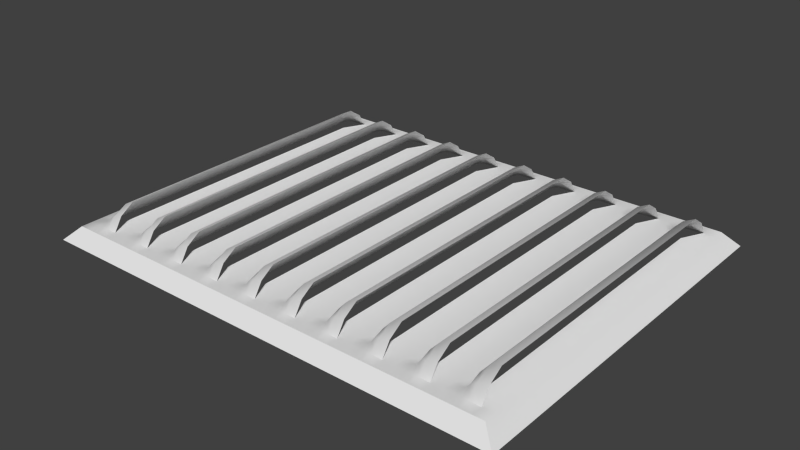 # Source: DECO_Grate.blend  (saved by Blender 2.67.0; exported with 4.5.12 LTS)
import bpy
from mathutils import Matrix  # noqa: F401  (used for matrix-valued properties, if any)

bpy.ops.wm.read_factory_settings(use_empty=True)
scene = bpy.context.scene
scene.name = 'Scene'

# ---- collections
col_collection_1 = bpy.data.collections.new('Collection 1'); scene.collection.children.link(col_collection_1)

# ---- world
world_world = bpy.data.worlds.new('World'); scene.world = world_world
world_world.color = (0.05088, 0.05088, 0.05088)
world_world.use_sun_shadow = False
world_world.sun_shadow_jitter_overblur = 0.0
world_world.cycles.sampling_method = 'MANUAL'
world_world.cycles.sample_map_resolution = 256
world_world.light_settings.ao_factor = 100.0

# ---- meshes
me_plane_001 = bpy.data.meshes.new('Plane.001')
me_plane_001.from_pydata([(48.0, 208.0, 52.0), (16.0, 208.0, 20.0), (16.0, 240.0, 20.0), (48.0, 240.0, 20.0), (0.0, 208.0, 20.0), (0.0, 240.0, 20.0), (16.0, 256.0, 20.0), (48.0, 256.0, 20.0), (0.0, 256.0, 20.0), (64.0, 256.0, 20.0), (32.0, 208.0, 20.0), (32.0, 208.0, 44.0), (32.0, 240.0, 20.0), (32.0, 256.0, 20.0), (24.0, 256.0, 20.0), (24.0, 240.0, 20.0), (22.0, 208.0, 33.0), (48.0, 228.0, 39.0), (16.0, 224.0, 20.0), (0.0, 224.0, 20.0), (32.0, 226.0, 34.0), (23.0, 225.0, 28.5), (112.0, 208.0, 52.0), (80.0, 208.0, 20.0), (80.0, 240.0, 20.0), (112.0, 240.0, 20.0), (64.0, 208.0, 20.0), (64.0, 240.0, 20.0), (80.0, 256.0, 20.0), (112.0, 256.0, 20.0), (128.0, 208.0, 20.0), (128.0, 240.0, 20.0), (128.0, 256.0, 20.0), (96.0, 208.0, 20.0), (96.0, 208.0, 44.0), (96.0, 240.0, 20.0), (96.0, 256.0, 20.0), (88.0, 256.0, 20.0), (88.0, 240.0, 20.0), (86.0, 208.0, 33.0), (112.0, 228.0, 39.0), (80.0, 224.0, 20.0), (64.0, 224.0, 20.0), (96.0, 226.0, 34.0), (87.0, 225.0, 28.5), (176.0, 208.0, 52.0), (144.0, 208.0, 20.0), (144.0, 240.0, 20.0), (176.0, 240.0, 20.0), (144.0, 256.0, 20.0), (176.0, 256.0, 20.0), (192.0, 240.0, 20.0), (160.0, 208.0, 20.0), (160.0, 208.0, 44.0), (160.0, 240.0, 20.0), (160.0, 256.0, 20.0), (152.0, 256.0, 20.0), (152.0, 240.0, 20.0), (150.0, 208.0, 33.0), (176.0, 228.0, 39.0), (144.0, 224.0, 20.0), (128.0, 224.0, 20.0), (160.0, 226.0, 34.0), (151.0, 225.0, 28.5), (240.0, 208.0, 52.0), (208.0, 208.0, 20.0), (208.0, 240.0, 20.0), (240.0, 240.0, 20.0), (192.0, 208.0, 20.0), (208.0, 256.0, 20.0), (240.0, 256.0, 20.0), (192.0, 256.0, 20.0), (256.0, 208.0, 20.0), (256.0, 240.0, 20.0), (224.0, 208.0, 20.0), (224.0, 208.0, 44.0), (224.0, 240.0, 20.0), (224.0, 256.0, 20.0), (216.0, 256.0, 20.0), (216.0, 240.0, 20.0), (214.0, 208.0, 33.0), (240.0, 228.0, 39.0), (208.0, 224.0, 20.0), (192.0, 224.0, 20.0), (224.0, 226.0, 34.0), (215.0, 225.0, 28.5), (304.0, 208.0, 52.0), (272.0, 208.0, 20.0), (272.0, 240.0, 20.0), (304.0, 240.0, 20.0), (272.0, 256.0, 20.0), (304.0, 256.0, 20.0), (256.0, 256.0, 20.0), (320.0, 240.0, 20.0), (320.0, 256.0, 20.0), (288.0, 208.0, 20.0), (288.0, 208.0, 44.0), (288.0, 240.0, 20.0), (288.0, 256.0, 20.0), (280.0, 256.0, 20.0), (280.0, 240.0, 20.0), (278.0, 208.0, 33.0), (304.0, 228.0, 39.0), (272.0, 224.0, 20.0), (256.0, 224.0, 20.0), (288.0, 226.0, 34.0), (279.0, 225.0, 28.5), (368.0, 208.0, 52.0), (336.0, 208.0, 20.0), (336.0, 240.0, 20.0), (368.0, 240.0, 20.0), (320.0, 208.0, 20.0), (336.0, 256.0, 20.0), (368.0, 256.0, 20.0), (384.0, 208.0, 20.0), (384.0, 256.0, 20.0), (352.0, 208.0, 20.0), (352.0, 208.0, 44.0), (352.0, 240.0, 20.0), (352.0, 256.0, 20.0), (344.0, 256.0, 20.0), (344.0, 240.0, 20.0), (342.0, 208.0, 33.0), (368.0, 228.0, 39.0), (336.0, 224.0, 20.0), (320.0, 224.0, 20.0), (352.0, 226.0, 34.0), (343.0, 225.0, 28.5), (432.0, 208.0, 52.0), (400.0, 208.0, 20.0), (400.0, 240.0, 20.0), (432.0, 240.0, 20.0), (384.0, 240.0, 20.0), (400.0, 256.0, 20.0), (432.0, 256.0, 20.0), (448.0, 240.0, 20.0), (416.0, 208.0, 20.0), (416.0, 208.0, 44.0), (416.0, 240.0, 20.0), (416.0, 256.0, 20.0), (408.0, 256.0, 20.0), (408.0, 240.0, 20.0), (406.0, 208.0, 33.0), (432.0, 228.0, 39.0), (400.0, 224.0, 20.0), (384.0, 224.0, 20.0), (416.0, 226.0, 34.0), (407.0, 225.0, 28.5), (496.0, 208.0, 52.0), (464.0, 208.0, 20.0), (464.0, 240.0, 20.0), (496.0, 240.0, 20.0), (448.0, 208.0, 20.0), (464.0, 256.0, 20.0), (496.0, 256.0, 20.0), (448.0, 256.0, 20.0), (512.0, 208.0, 20.0), (480.0, 208.0, 20.0), (480.0, 208.0, 44.0), (480.0, 240.0, 20.0), (480.0, 256.0, 20.0), (472.0, 256.0, 20.0), (472.0, 240.0, 20.0), (470.0, 208.0, 33.0), (496.0, 228.0, 39.0), (464.0, 224.0, 20.0), (448.0, 224.0, 20.0), (480.0, 226.0, 34.0), (471.0, 225.0, 28.5), (560.0, 208.0, 52.0), (528.0, 208.0, 20.0), (528.0, 240.0, 20.0), (560.0, 240.0, 20.0), (512.0, 240.0, 20.0), (528.0, 256.0, 20.0), (560.0, 256.0, 20.0), (512.0, 256.0, 20.0), (576.0, 208.0, 20.0), (576.0, 256.0, 20.0), (544.0, 208.0, 20.0), (544.0, 208.0, 44.0), (544.0, 240.0, 20.0), (544.0, 256.0, 20.0), (536.0, 256.0, 20.0), (536.0, 240.0, 20.0), (534.0, 208.0, 33.0), (560.0, 228.0, 39.0), (528.0, 224.0, 20.0), (512.0, 224.0, 20.0), (544.0, 226.0, 34.0), (535.0, 225.0, 28.5), (624.0, 208.0, 52.0), (592.0, 208.0, 20.0), (592.0, 240.0, 20.0), (624.0, 240.0, 20.0), (576.0, 240.0, 20.0), (592.0, 256.0, 20.0), (624.0, 256.0, 20.0), (640.0, 208.0, 20.0), (640.0, 240.0, 20.0), (640.0, 256.0, 20.0), (608.0, 208.0, 20.0), (608.0, 208.0, 44.0), (608.0, 240.0, 20.0), (608.0, 256.0, 20.0), (600.0, 256.0, 20.0), (600.0, 240.0, 20.0), (598.0, 208.0, 33.0), (624.0, 228.0, 39.0), (592.0, 224.0, 20.0), (576.0, 224.0, 20.0), (608.0, 226.0, 34.0), (599.0, 225.0, 28.5), (48.0, -208.0, 52.0), (16.0, -208.0, 20.0), (16.0, -240.0, 20.0), (48.0, -240.0, 20.0), (0.0, -208.0, 20.0), (0.0, -240.0, 20.0), (16.0, -256.0, 20.0), (48.0, -256.0, 20.0), (0.0, -256.0, 20.0), (48.0, 0.0, 52.0), (16.0, 0.0, 20.0), (0.0, 0.0, 20.0), (32.0, -208.0, 20.0), (32.0, 0.0, 20.0), (32.0, -208.0, 44.0), (32.0, -240.0, 20.0), (32.0, -256.0, 20.0), (32.0, 0.0, 44.0), (24.0, -256.0, 20.0), (22.0, 0.0, 33.0), (24.0, -240.0, 20.0), (22.0, -208.0, 33.0), (48.0, -228.0, 39.0), (16.0, -224.0, 20.0), (0.0, -224.0, 20.0), (32.0, -226.0, 34.0), (23.0, -225.0, 28.5), (112.0, -208.0, 52.0), (80.0, -208.0, 20.0), (80.0, -240.0, 20.0), (112.0, -240.0, 20.0), (64.0, -208.0, 20.0), (64.0, -240.0, 20.0), (80.0, -256.0, 20.0), (112.0, -256.0, 20.0), (64.0, -256.0, 20.0), (128.0, -240.0, 20.0), (112.0, 0.0, 52.0), (80.0, 0.0, 20.0), (64.0, 0.0, 20.0), (96.0, -208.0, 20.0), (96.0, 0.0, 20.0), (128.0, 0.0, 20.0), (96.0, -208.0, 44.0), (96.0, -240.0, 20.0), (96.0, -256.0, 20.0), (96.0, 0.0, 44.0), (88.0, -256.0, 20.0), (86.0, 0.0, 33.0), (88.0, -240.0, 20.0), (86.0, -208.0, 33.0), (112.0, -228.0, 39.0), (80.0, -224.0, 20.0), (64.0, -224.0, 20.0), (96.0, -226.0, 34.0), (87.0, -225.0, 28.5), (176.0, -208.0, 52.0), (144.0, -208.0, 20.0), (144.0, -240.0, 20.0), (176.0, -240.0, 20.0), (128.0, -208.0, 20.0), (144.0, -256.0, 20.0), (176.0, -256.0, 20.0), (128.0, -256.0, 20.0), (192.0, -240.0, 20.0), (176.0, 0.0, 52.0), (144.0, 0.0, 20.0), (160.0, -208.0, 20.0), (160.0, 0.0, 20.0), (160.0, -208.0, 44.0), (160.0, -240.0, 20.0), (160.0, -256.0, 20.0), (160.0, 0.0, 44.0), (152.0, -256.0, 20.0), (150.0, 0.0, 33.0), (152.0, -240.0, 20.0), (150.0, -208.0, 33.0), (176.0, -228.0, 39.0), (144.0, -224.0, 20.0), (128.0, -224.0, 20.0), (160.0, -226.0, 34.0), (151.0, -225.0, 28.5), (240.0, -208.0, 52.0), (208.0, -208.0, 20.0), (208.0, -240.0, 20.0), (240.0, -240.0, 20.0), (192.0, -208.0, 20.0), (208.0, -256.0, 20.0), (240.0, -256.0, 20.0), (192.0, -256.0, 20.0), (256.0, -208.0, 20.0), (256.0, -256.0, 20.0), (240.0, 0.0, 52.0), (208.0, 0.0, 20.0), (192.0, 0.0, 20.0), (224.0, -208.0, 20.0), (224.0, 0.0, 20.0), (224.0, -208.0, 44.0), (224.0, -240.0, 20.0), (224.0, -256.0, 20.0), (224.0, 0.0, 44.0), (216.0, -256.0, 20.0), (214.0, 0.0, 33.0), (216.0, -240.0, 20.0), (214.0, -208.0, 33.0), (240.0, -228.0, 39.0), (208.0, -224.0, 20.0), (192.0, -224.0, 20.0), (224.0, -226.0, 34.0), (215.0, -225.0, 28.5), (304.0, -208.0, 52.0), (272.0, -208.0, 20.0), (272.0, -240.0, 20.0), (304.0, -240.0, 20.0), (256.0, -240.0, 20.0), (272.0, -256.0, 20.0), (304.0, -256.0, 20.0), (320.0, -240.0, 20.0), (320.0, -256.0, 20.0), (304.0, 0.0, 52.0), (272.0, 0.0, 20.0), (256.0, 0.0, 20.0), (288.0, -208.0, 20.0), (288.0, 0.0, 20.0), (320.0, 0.0, 20.0), (288.0, -208.0, 44.0), (288.0, -240.0, 20.0), (288.0, -256.0, 20.0), (288.0, 0.0, 44.0), (280.0, -256.0, 20.0), (278.0, 0.0, 33.0), (280.0, -240.0, 20.0), (278.0, -208.0, 33.0), (304.0, -228.0, 39.0), (272.0, -224.0, 20.0), (256.0, -224.0, 20.0), (288.0, -226.0, 34.0), (279.0, -225.0, 28.5), (368.0, -208.0, 52.0), (336.0, -208.0, 20.0), (336.0, -240.0, 20.0), (368.0, -240.0, 20.0), (320.0, -208.0, 20.0), (336.0, -256.0, 20.0), (368.0, -256.0, 20.0), (384.0, -256.0, 20.0), (368.0, 0.0, 52.0), (336.0, 0.0, 20.0), (352.0, -208.0, 20.0), (352.0, 0.0, 20.0), (384.0, 0.0, 20.0), (352.0, -208.0, 44.0), (352.0, -240.0, 20.0), (352.0, -256.0, 20.0), (352.0, 0.0, 44.0), (344.0, -256.0, 20.0), (342.0, 0.0, 33.0), (344.0, -240.0, 20.0), (342.0, -208.0, 33.0), (368.0, -228.0, 39.0), (336.0, -224.0, 20.0), (320.0, -224.0, 20.0), (352.0, -226.0, 34.0), (343.0, -225.0, 28.5), (432.0, -208.0, 52.0), (400.0, -208.0, 20.0), (400.0, -240.0, 20.0), (432.0, -240.0, 20.0), (384.0, -208.0, 20.0), (384.0, -240.0, 20.0), (400.0, -256.0, 20.0), (432.0, -256.0, 20.0), (448.0, -208.0, 20.0), (448.0, -256.0, 20.0), (432.0, 0.0, 52.0), (400.0, 0.0, 20.0), (416.0, -208.0, 20.0), (416.0, 0.0, 20.0), (416.0, -208.0, 44.0), (416.0, -240.0, 20.0), (416.0, -256.0, 20.0), (416.0, 0.0, 44.0), (408.0, -256.0, 20.0), (406.0, 0.0, 33.0), (408.0, -240.0, 20.0), (406.0, -208.0, 33.0), (432.0, -228.0, 39.0), (400.0, -224.0, 20.0), (384.0, -224.0, 20.0), (416.0, -226.0, 34.0), (407.0, -225.0, 28.5), (496.0, -208.0, 52.0), (464.0, -208.0, 20.0), (464.0, -240.0, 20.0), (496.0, -240.0, 20.0), (448.0, -240.0, 20.0), (464.0, -256.0, 20.0), (496.0, -256.0, 20.0), (512.0, -240.0, 20.0), (512.0, -256.0, 20.0), (496.0, 0.0, 52.0), (464.0, 0.0, 20.0), (448.0, 0.0, 20.0), (480.0, -208.0, 20.0), (480.0, 0.0, 20.0), (512.0, 0.0, 20.0), (480.0, -208.0, 44.0), (480.0, -240.0, 20.0), (480.0, -256.0, 20.0), (480.0, 0.0, 44.0), (472.0, -256.0, 20.0), (470.0, 0.0, 33.0), (472.0, -240.0, 20.0), (470.0, -208.0, 33.0), (496.0, -228.0, 39.0), (464.0, -224.0, 20.0), (448.0, -224.0, 20.0), (480.0, -226.0, 34.0), (471.0, -225.0, 28.5), (560.0, -208.0, 52.0), (528.0, -208.0, 20.0), (528.0, -240.0, 20.0), (560.0, -240.0, 20.0), (512.0, -208.0, 20.0), (528.0, -256.0, 20.0), (560.0, -256.0, 20.0), (576.0, -208.0, 20.0), (576.0, -240.0, 20.0), (576.0, -256.0, 20.0), (560.0, 0.0, 52.0), (528.0, 0.0, 20.0), (544.0, -208.0, 20.0), (544.0, 0.0, 20.0), (576.0, 0.0, 20.0), (544.0, -208.0, 44.0), (544.0, -240.0, 20.0), (544.0, -256.0, 20.0), (544.0, 0.0, 44.0), (536.0, -256.0, 20.0), (534.0, 0.0, 33.0), (536.0, -240.0, 20.0), (534.0, -208.0, 33.0), (560.0, -228.0, 39.0), (528.0, -224.0, 20.0), (512.0, -224.0, 20.0), (544.0, -226.0, 34.0), (535.0, -225.0, 28.5), (624.0, -208.0, 52.0), (592.0, -208.0, 20.0), (592.0, -240.0, 20.0), (624.0, -240.0, 20.0), (592.0, -256.0, 20.0), (624.0, -256.0, 20.0), (640.0, -208.0, 20.0), (640.0, -240.0, 20.0), (640.0, -256.0, 20.0), (624.0, 0.0, 52.0), (592.0, 0.0, 20.0), (608.0, -208.0, 20.0), (608.0, 0.0, 20.0), (640.0, 0.0, 20.0), (608.0, -208.0, 44.0), (608.0, -240.0, 20.0), (608.0, -256.0, 20.0), (608.0, 0.0, 44.0), (600.0, -256.0, 20.0), (598.0, 0.0, 33.0), (600.0, -240.0, 20.0), (598.0, -208.0, 33.0), (624.0, -228.0, 39.0), (592.0, -224.0, 20.0), (576.0, -224.0, 20.0), (608.0, -226.0, 34.0), (599.0, -225.0, 28.5), (-21.18, 221.8, 0.0), (-21.18, 255.9, 0.0), (-4.119, 272.9, 0.0), (30.0, 272.9, 0.0), (-21.18, 272.9, 0.0), (47.06, 272.9, 0.0), (12.94, 272.9, 0.0), (4.41, 272.9, 0.0), (-21.18, 238.8, 0.0), (64.12, 272.9, 0.0), (98.23, 272.9, 0.0), (115.3, 272.9, 0.0), (81.18, 272.9, 0.0), (72.65, 272.9, 0.0), (132.4, 272.9, 0.0), (166.5, 272.9, 0.0), (149.4, 272.9, 0.0), (140.9, 272.9, 0.0), (200.6, 272.9, 0.0), (234.7, 272.9, 0.0), (183.5, 272.9, 0.0), (217.6, 272.9, 0.0), (209.1, 272.9, 0.0), (268.8, 272.9, 0.0), (302.9, 272.9, 0.0), (251.8, 272.9, 0.0), (320.0, 272.9, 0.0), (285.9, 272.9, 0.0), (277.4, 272.9, 0.0), (337.1, 272.9, 0.0), (371.2, 272.9, 0.0), (388.2, 272.9, 0.0), (354.1, 272.9, 0.0), (345.6, 272.9, 0.0), (405.3, 272.9, 0.0), (439.4, 272.9, 0.0), (422.4, 272.9, 0.0), (413.8, 272.9, 0.0), (473.5, 272.9, 0.0), (507.6, 272.9, 0.0), (456.5, 272.9, 0.0), (490.6, 272.9, 0.0), (482.1, 272.9, 0.0), (541.8, 272.9, 0.0), (575.9, 272.9, 0.0), (524.7, 272.9, 0.0), (592.9, 272.9, 0.0), (558.8, 272.9, 0.0), (550.3, 272.9, 0.0), (610.0, 272.9, 0.0), (644.1, 272.9, 0.0), (661.2, 221.8, 0.0), (661.2, 255.9, 0.0), (661.2, 272.9, 0.0), (627.1, 272.9, 0.0), (618.5, 272.9, 0.0), (-21.18, -221.8, 0.0), (-21.18, -255.9, 0.0), (-4.119, -272.9, 0.0), (30.0, -272.9, 0.0), (-21.18, -272.9, 0.0), (-21.18, 0.0, 0.0), (12.94, -272.9, 0.0), (4.41, -272.9, 0.0), (-21.18, -238.8, 0.0), (64.12, -272.9, 0.0), (98.23, -272.9, 0.0), (47.06, -272.9, 0.0), (81.18, -272.9, 0.0), (72.65, -272.9, 0.0), (132.4, -272.9, 0.0), (166.5, -272.9, 0.0), (115.3, -272.9, 0.0), (149.4, -272.9, 0.0), (140.9, -272.9, 0.0), (200.6, -272.9, 0.0), (234.7, -272.9, 0.0), (183.5, -272.9, 0.0), (251.8, -272.9, 0.0), (217.6, -272.9, 0.0), (209.1, -272.9, 0.0), (268.8, -272.9, 0.0), (302.9, -272.9, 0.0), (320.0, -272.9, 0.0), (285.9, -272.9, 0.0), (277.4, -272.9, 0.0), (337.1, -272.9, 0.0), (371.2, -272.9, 0.0), (388.2, -272.9, 0.0), (354.1, -272.9, 0.0), (345.6, -272.9, 0.0), (405.3, -272.9, 0.0), (439.4, -272.9, 0.0), (456.5, -272.9, 0.0), (422.4, -272.9, 0.0), (413.8, -272.9, 0.0), (473.5, -272.9, 0.0), (507.6, -272.9, 0.0), (524.7, -272.9, 0.0), (490.6, -272.9, 0.0), (482.1, -272.9, 0.0), (541.8, -272.9, 0.0), (575.9, -272.9, 0.0), (592.9, -272.9, 0.0), (558.8, -272.9, 0.0), (550.3, -272.9, 0.0), (610.0, -272.9, 0.0), (644.1, -272.9, 0.0), (661.2, -221.8, 0.0), (661.2, -255.9, 0.0), (661.2, -272.9, 0.0), (661.2, 0.0, 0.0), (627.1, -272.9, 0.0), (618.5, -272.9, 0.0)], [], [(20, 17, 3, 12), (18, 2, 5, 19), (5, 2, 6, 8), (12, 3, 7, 13), (15, 12, 13, 14), (16, 1, 223, 232), (1, 4, 224, 223), (21, 20, 12, 15), (0, 11, 230, 222), (11, 16, 232, 230), (18, 21, 15, 2), (2, 15, 14, 6), (11, 0, 17, 20), (1, 18, 19, 4), (16, 11, 20, 21), (1, 16, 21, 18), (43, 40, 25, 35), (41, 24, 27, 42), (35, 25, 29, 36), (29, 25, 31, 32), (38, 35, 36, 37), (39, 23, 251, 261), (30, 33, 254, 255), (23, 26, 252, 251), (44, 43, 35, 38), (31, 25, 33, 30), (22, 34, 259, 250), (34, 39, 261, 259), (41, 44, 38, 24), (24, 38, 37, 28), (34, 22, 40, 43), (23, 41, 42, 26), (39, 34, 43, 44), (23, 39, 44, 41), (62, 59, 48, 54), (54, 48, 50, 55), (57, 54, 55, 56), (58, 46, 279, 287), (63, 62, 54, 57), (45, 53, 285, 278), (53, 58, 287, 285), (60, 63, 57, 47), (47, 57, 56, 49), (53, 45, 59, 62), (58, 53, 62, 63), (46, 58, 63, 60), (84, 81, 67, 76), (76, 67, 70, 77), (79, 76, 77, 78), (80, 65, 306, 315), (65, 68, 307, 306), (85, 84, 76, 79), (73, 67, 74, 72), (64, 75, 313, 305), (75, 80, 315, 313), (82, 85, 79, 66), (66, 79, 78, 69), (75, 64, 81, 84), (65, 82, 83, 68), (80, 75, 84, 85), (65, 80, 85, 82), (105, 102, 89, 97), (97, 89, 91, 98), (91, 89, 93, 94), (100, 97, 98, 99), (101, 87, 333, 343), (106, 105, 97, 100), (86, 96, 341, 332), (96, 101, 343, 341), (103, 106, 100, 88), (88, 100, 99, 90), (96, 86, 102, 105), (101, 96, 105, 106), (87, 101, 106, 103), (126, 123, 110, 118), (118, 110, 113, 119), (121, 118, 119, 120), (122, 108, 360, 369), (114, 116, 362, 363), (127, 126, 118, 121), (107, 117, 367, 359), (117, 122, 369, 367), (124, 127, 121, 109), (109, 121, 120, 112), (117, 107, 123, 126), (108, 124, 125, 111), (122, 117, 126, 127), (108, 122, 127, 124), (146, 143, 131, 138), (144, 130, 132, 145), (138, 131, 134, 139), (141, 138, 139, 140), (142, 129, 388, 396), (147, 146, 138, 141), (128, 137, 394, 387), (137, 142, 396, 394), (144, 147, 141, 130), (130, 141, 140, 133), (137, 128, 143, 146), (142, 137, 146, 147), (129, 142, 147, 144), (167, 164, 151, 159), (159, 151, 154, 160), (162, 159, 160, 161), (163, 149, 414, 424), (156, 157, 417, 418), (149, 152, 415, 414), (168, 167, 159, 162), (148, 158, 422, 413), (158, 163, 424, 422), (165, 168, 162, 150), (150, 162, 161, 153), (158, 148, 164, 167), (149, 165, 166, 152), (163, 158, 167, 168), (149, 163, 168, 165), (189, 186, 172, 181), (187, 171, 173, 188), (173, 171, 174, 176), (181, 172, 175, 182), (184, 181, 182, 183), (185, 170, 443, 452), (177, 179, 445, 446), (190, 189, 181, 184), (169, 180, 450, 442), (180, 185, 452, 450), (187, 190, 184, 171), (171, 184, 183, 174), (180, 169, 186, 189), (185, 180, 189, 190), (170, 185, 190, 187), (211, 208, 194, 203), (209, 193, 195, 210), (203, 194, 197, 204), (197, 194, 199, 200), (206, 203, 204, 205), (207, 192, 470, 479), (198, 201, 472, 473), (212, 211, 203, 206), (199, 194, 201, 198), (191, 202, 477, 469), (202, 207, 479, 477), (209, 212, 206, 193), (193, 206, 205, 196), (202, 191, 208, 211), (207, 202, 211, 212), (192, 207, 212, 209), (238, 228, 216, 235), (236, 237, 218, 215), (218, 221, 219, 215), (228, 229, 220, 216), (233, 231, 229, 228), (234, 232, 223, 214), (214, 223, 224, 217), (239, 233, 228, 238), (213, 222, 230, 227), (227, 230, 232, 234), (236, 215, 233, 239), (215, 219, 231, 233), (227, 238, 235, 213), (214, 217, 237, 236), (234, 239, 238, 227), (214, 236, 239, 234), (267, 257, 243, 264), (265, 266, 245, 242), (245, 248, 246, 242), (257, 258, 247, 243), (262, 260, 258, 257), (263, 261, 251, 241), (241, 251, 252, 244), (268, 262, 257, 267), (240, 250, 259, 256), (256, 259, 261, 263), (265, 242, 262, 268), (242, 246, 260, 262), (256, 267, 264, 240), (241, 244, 266, 265), (263, 268, 267, 256), (241, 265, 268, 263), (293, 283, 272, 290), (283, 284, 275, 272), (288, 286, 284, 283), (289, 287, 279, 270), (294, 288, 283, 293), (269, 278, 285, 282), (282, 285, 287, 289), (291, 271, 288, 294), (271, 274, 286, 288), (282, 293, 290, 269), (270, 273, 292, 291), (289, 294, 293, 282), (270, 291, 294, 289), (321, 311, 298, 318), (311, 312, 301, 298), (316, 314, 312, 311), (317, 315, 306, 296), (296, 306, 307, 299), (322, 316, 311, 321), (295, 305, 313, 310), (310, 313, 315, 317), (319, 297, 316, 322), (297, 300, 314, 316), (310, 321, 318, 295), (296, 299, 320, 319), (317, 322, 321, 310), (296, 319, 322, 317), (349, 339, 326, 346), (347, 348, 327, 325), (339, 340, 329, 326), (329, 331, 330, 326), (344, 342, 340, 339), (345, 343, 333, 324), (350, 344, 339, 349), (323, 332, 341, 338), (338, 341, 343, 345), (347, 325, 344, 350), (325, 328, 342, 344), (338, 349, 346, 323), (345, 350, 349, 338), (324, 347, 350, 345), (375, 365, 354, 372), (365, 366, 357, 354), (370, 368, 366, 365), (371, 369, 360, 352), (376, 370, 365, 375), (351, 359, 367, 364), (364, 367, 369, 371), (373, 353, 370, 376), (353, 356, 368, 370), (364, 375, 372, 351), (352, 355, 374, 373), (371, 376, 375, 364), (352, 373, 376, 371), (402, 392, 380, 399), (400, 401, 382, 379), (392, 393, 384, 380), (397, 395, 393, 392), (398, 396, 388, 378), (403, 397, 392, 402), (377, 387, 394, 391), (391, 394, 396, 398), (400, 379, 397, 403), (379, 383, 395, 397), (391, 402, 399, 377), (378, 381, 401, 400), (398, 403, 402, 391), (378, 400, 403, 398), (430, 420, 407, 427), (428, 429, 408, 406), (420, 421, 410, 407), (410, 412, 411, 407), (425, 423, 421, 420), (426, 424, 414, 405), (431, 425, 420, 430), (404, 413, 422, 419), (419, 422, 424, 426), (428, 406, 425, 431), (406, 409, 423, 425), (419, 430, 427, 404), (426, 431, 430, 419), (405, 428, 431, 426), (458, 448, 435, 455), (448, 449, 438, 435), (438, 441, 440, 435), (453, 451, 449, 448), (454, 452, 443, 433), (439, 446, 445, 444), (459, 453, 448, 458), (440, 439, 444, 435), (432, 442, 450, 447), (447, 450, 452, 454), (456, 434, 453, 459), (434, 437, 451, 453), (447, 458, 455, 432), (433, 436, 457, 456), (454, 459, 458, 447), (433, 456, 459, 454), (485, 475, 463, 482), (475, 476, 465, 463), (465, 468, 467, 463), (480, 478, 476, 475), (481, 479, 470, 461), (466, 473, 472, 471), (486, 480, 475, 485), (467, 466, 471, 463), (460, 469, 477, 474), (474, 477, 479, 481), (483, 462, 480, 486), (462, 464, 478, 480), (474, 485, 482, 460), (481, 486, 485, 474), (461, 483, 486, 481), (7, 3, 27, 9), (26, 10, 226, 252), (27, 3, 10, 26), (27, 24, 28, 9), (60, 47, 31, 61), (31, 47, 49, 32), (50, 48, 51, 71), (68, 52, 281, 307), (46, 30, 255, 279), (51, 48, 52, 68), (46, 60, 61, 30), (82, 66, 51, 83), (51, 66, 69, 71), (70, 67, 73, 92), (72, 74, 309, 334), (103, 88, 73, 104), (73, 88, 90, 92), (111, 95, 336, 337), (87, 72, 334, 333), (93, 89, 95, 111), (87, 103, 104, 72), (124, 109, 93, 125), (93, 109, 112, 94), (113, 110, 132, 115), (108, 111, 337, 360), (132, 110, 116, 114), (132, 130, 133, 115), (134, 131, 135, 155), (152, 136, 390, 415), (129, 114, 363, 388), (135, 131, 136, 152), (129, 144, 145, 114), (165, 150, 135, 166), (135, 150, 153, 155), (154, 151, 173, 176), (173, 151, 157, 156), (175, 172, 195, 178), (170, 156, 418, 443), (195, 172, 179, 177), (170, 187, 188, 156), (195, 193, 196, 178), (192, 177, 446, 470), (192, 209, 210, 177), (220, 248, 245, 216), (244, 252, 226, 225), (245, 244, 225, 216), (247, 276, 249, 243), (273, 255, 254, 253), (249, 273, 253, 243), (291, 292, 249, 271), (249, 276, 274, 271), (275, 302, 277, 272), (299, 307, 281, 280), (270, 279, 255, 273), (277, 299, 280, 272), (319, 320, 277, 297), (277, 302, 300, 297), (301, 304, 327, 298), (303, 334, 309, 308), (327, 303, 308, 298), (327, 304, 328, 325), (355, 337, 336, 335), (324, 333, 334, 303), (330, 355, 335, 326), (324, 303, 348, 347), (373, 374, 330, 353), (330, 331, 356, 353), (357, 358, 382, 354), (381, 363, 362, 361), (352, 360, 337, 355), (382, 381, 361, 354), (382, 358, 383, 379), (384, 386, 408, 380), (385, 415, 390, 389), (378, 388, 363, 381), (408, 385, 389, 380), (408, 386, 409, 406), (436, 418, 417, 416), (405, 414, 415, 385), (411, 436, 416, 407), (405, 385, 429, 428), (456, 457, 411, 434), (411, 412, 437, 434), (433, 443, 418, 436), (483, 484, 440, 462), (440, 441, 464, 462), (461, 470, 446, 439), (461, 439, 484, 483), (6, 14, 494, 489), (231, 219, 545, 550), (178, 196, 536, 533), (133, 140, 524, 521), (329, 340, 571, 569), (478, 464, 593, 600), (393, 395, 582, 581), (205, 204, 541, 542), (312, 314, 567, 566), (304, 301, 563, 565), (224, 4, 487, 548), (423, 409, 583, 587), (217, 224, 548, 543), (247, 258, 555, 553), (473, 466, 595, 598), (37, 36, 499, 500), (197, 200, 540, 537), (300, 302, 564, 562), (260, 246, 552, 556), (174, 183, 535, 530), (229, 231, 550, 549), (182, 175, 531, 534), (199, 198, 538, 539), (9, 28, 496, 492), (221, 218, 544, 547), (476, 478, 600, 599), (468, 465, 594, 597), (274, 276, 559, 557), (71, 69, 505, 507), (421, 423, 587, 586), (91, 94, 513, 511), (248, 220, 546, 554), (437, 412, 585, 588), (204, 197, 537, 541), (5, 8, 491, 488), (220, 229, 549, 546), (94, 112, 516, 513), (466, 467, 596, 595), (120, 119, 519, 520), (258, 260, 556, 555), (56, 55, 503, 504), (13, 7, 490, 493), (410, 421, 586, 584), (237, 217, 543, 551), (356, 331, 570, 573), (286, 274, 557, 561), (19, 5, 488, 495), (90, 99, 515, 510), (302, 275, 558, 564), (465, 476, 599, 594), (386, 384, 579, 580), (50, 71, 507, 502), (98, 91, 511, 514), (113, 115, 518, 517), (4, 19, 495, 487), (78, 77, 508, 509), (153, 161, 529, 525), (246, 248, 554, 552), (55, 50, 502, 503), (160, 154, 526, 528), (384, 393, 581, 579), (32, 49, 501, 498), (119, 113, 517, 519), (358, 357, 574, 575), (14, 13, 493, 494), (276, 247, 553, 559), (176, 174, 530, 532), (200, 199, 539, 540), (140, 139, 523, 524), (451, 437, 588, 592), (383, 358, 575, 578), (284, 286, 561, 560), (357, 366, 576, 574), (196, 205, 542, 536), (70, 92, 512, 506), (219, 221, 547, 545), (331, 329, 569, 570), (29, 32, 498, 497), (139, 134, 522, 523), (467, 468, 597, 596), (198, 473, 598, 538), (28, 37, 500, 496), (8, 6, 489, 491), (368, 356, 573, 577), (183, 182, 534, 535), (92, 90, 510, 512), (449, 451, 592, 591), (409, 386, 580, 583), (134, 155, 527, 522), (36, 29, 497, 499), (441, 438, 589, 590), (155, 153, 525, 527), (218, 237, 551, 544), (175, 178, 533, 531), (342, 328, 568, 572), (115, 133, 521, 518), (328, 304, 565, 568), (112, 120, 520, 516), (464, 441, 590, 593), (301, 312, 566, 563), (366, 368, 577, 576), (49, 56, 504, 501), (438, 449, 591, 589), (99, 98, 514, 515), (395, 383, 578, 582), (314, 300, 562, 567), (7, 9, 492, 490), (412, 410, 584, 585), (154, 176, 532, 526), (161, 160, 528, 529), (69, 78, 509, 505), (275, 284, 560, 558), (77, 70, 506, 508), (340, 342, 572, 571)])
me_plane_001.polygons.foreach_set('use_smooth', [True] * 494)
_uv = me_plane_001.uv_layers.new(name='UVMap')
_uv.uv.foreach_set('vector', [0.06467, 0.3301, 0.07632, 0.3301, 0.07889, 0.3522, 0.06048, 0.3477, 0.04686, 0.3291, 0.04488, 0.3438, 0.03056, 0.3406, 0.0333, 0.3269, 0.03056, 0.3406, 0.04488, 0.3438, 0.04091, 0.3584, 0.02766, 0.3539, 0.06048, 0.3477, 0.07889, 0.3522, 0.07155, 0.3695, 0.05562, 0.3635, 0.05262, 0.3454, 0.06048, 0.3477, 0.05562, 0.3635, 0.04809, 0.3609, 0.05778, 0.3163, 0.04744, 0.3158, 0.08971, 0.1837, 0.09823, 0.1878, 0.04744, 0.3158, 0.03559, 0.314, 0.07995, 0.1789, 0.08971, 0.1837, 0.05618, 0.3297, 0.06467, 0.3301, 0.06048, 0.3477, 0.05262, 0.3454, 0.07815, 0.3169, 0.06763, 0.3164, 0.1069, 0.192, 0.1174, 0.197, 0.06763, 0.3164, 0.05778, 0.3163, 0.09823, 0.1878, 0.1069, 0.192, 0.04686, 0.3291, 0.05618, 0.3297, 0.05262, 0.3454, 0.04488, 0.3438, 0.04488, 0.3438, 0.05262, 0.3454, 0.04809, 0.3609, 0.04091, 0.3584, 0.06763, 0.3164, 0.07815, 0.3169, 0.07632, 0.3301, 0.06467, 0.3301, 0.04744, 0.3158, 0.04686, 0.3291, 0.0333, 0.3269, 0.03559, 0.314, 0.05778, 0.3163, 0.06763, 0.3164, 0.06467, 0.3301, 0.05618, 0.3297, 0.04744, 0.3158, 0.05778, 0.3163, 0.05618, 0.3297, 0.04686, 0.3291, 0.1334, 0.3579, 0.1452, 0.3592, 0.1453, 0.3828, 0.1263, 0.3757, 0.1157, 0.3538, 0.1101, 0.3688, 0.09479, 0.3612, 0.1028, 0.3482, 0.1263, 0.3757, 0.1453, 0.3828, 0.1358, 0.4004, 0.1189, 0.3921, 0.1358, 0.4004, 0.1453, 0.3828, 0.1614, 0.3935, 0.1521, 0.4096, 0.1182, 0.372, 0.1263, 0.3757, 0.1189, 0.3921, 0.1108, 0.3882, 0.1288, 0.3431, 0.1194, 0.341, 0.1678, 0.2214, 0.1755, 0.2252, 0.1785, 0.3693, 0.1641, 0.3564, 0.2142, 0.2439, 0.2326, 0.2528, 0.1194, 0.341, 0.1094, 0.3368, 0.159, 0.2172, 0.1678, 0.2214, 0.1249, 0.3562, 0.1334, 0.3579, 0.1263, 0.3757, 0.1182, 0.372, 0.1614, 0.3935, 0.1453, 0.3828, 0.1641, 0.3564, 0.1785, 0.3693, 0.1484, 0.346, 0.1381, 0.3445, 0.1836, 0.2291, 0.1933, 0.2338, 0.1381, 0.3445, 0.1288, 0.3431, 0.1755, 0.2252, 0.1836, 0.2291, 0.1157, 0.3538, 0.1249, 0.3562, 0.1182, 0.372, 0.1101, 0.3688, 0.1101, 0.3688, 0.1182, 0.372, 0.1108, 0.3882, 0.1029, 0.3845, 0.1381, 0.3445, 0.1484, 0.346, 0.1452, 0.3592, 0.1334, 0.3579, 0.1194, 0.341, 0.1157, 0.3538, 0.1028, 0.3482, 0.1094, 0.3368, 0.1288, 0.3431, 0.1381, 0.3445, 0.1334, 0.3579, 0.1249, 0.3562, 0.1194, 0.341, 0.1288, 0.3431, 0.1249, 0.3562, 0.1157, 0.3538, 0.2019, 0.3923, 0.214, 0.3941, 0.2132, 0.4187, 0.1936, 0.4106, 0.1936, 0.4106, 0.2132, 0.4187, 0.2027, 0.4369, 0.1851, 0.4276, 0.1853, 0.4064, 0.1936, 0.4106, 0.1851, 0.4276, 0.1767, 0.4231, 0.1978, 0.3768, 0.1883, 0.3742, 0.2412, 0.257, 0.2488, 0.2607, 0.1931, 0.3901, 0.2019, 0.3923, 0.1936, 0.4106, 0.1853, 0.4064, 0.2178, 0.3806, 0.2073, 0.3786, 0.2568, 0.2645, 0.2664, 0.2692, 0.2073, 0.3786, 0.1978, 0.3768, 0.2488, 0.2607, 0.2568, 0.2645, 0.1838, 0.3872, 0.1931, 0.3901, 0.1853, 0.4064, 0.177, 0.4025, 0.177, 0.4025, 0.1853, 0.4064, 0.1767, 0.4231, 0.1685, 0.4187, 0.2073, 0.3786, 0.2178, 0.3806, 0.214, 0.3941, 0.2019, 0.3923, 0.1978, 0.3768, 0.2073, 0.3786, 0.2019, 0.3923, 0.1931, 0.3901, 0.1883, 0.3742, 0.1978, 0.3768, 0.1931, 0.3901, 0.1838, 0.3872, 0.2719, 0.43, 0.2844, 0.432, 0.2833, 0.4576, 0.2631, 0.4489, 0.2631, 0.4489, 0.2833, 0.4576, 0.2721, 0.4764, 0.2539, 0.4665, 0.2545, 0.4443, 0.2631, 0.4489, 0.2539, 0.4665, 0.2452, 0.4617, 0.2679, 0.4139, 0.2583, 0.411, 0.3142, 0.2923, 0.3219, 0.296, 0.2583, 0.411, 0.2483, 0.4057, 0.3055, 0.2881, 0.3142, 0.2923, 0.2629, 0.4276, 0.2719, 0.43, 0.2631, 0.4489, 0.2545, 0.4443, 0.3004, 0.4698, 0.2833, 0.4576, 0.3049, 0.4299, 0.3198, 0.4445, 0.2885, 0.4181, 0.2777, 0.4159, 0.33, 0.3, 0.3398, 0.3047, 0.2777, 0.4159, 0.2679, 0.4139, 0.3219, 0.296, 0.33, 0.3, 0.2533, 0.4243, 0.2629, 0.4276, 0.2545, 0.4443, 0.2459, 0.4401, 0.2459, 0.4401, 0.2545, 0.4443, 0.2452, 0.4617, 0.2366, 0.457, 0.2777, 0.4159, 0.2885, 0.4181, 0.2844, 0.432, 0.2719, 0.43, 0.2583, 0.411, 0.2533, 0.4243, 0.24, 0.4171, 0.2483, 0.4057, 0.2679, 0.4139, 0.2777, 0.4159, 0.2719, 0.43, 0.2629, 0.4276, 0.2583, 0.411, 0.2679, 0.4139, 0.2629, 0.4276, 0.2533, 0.4243, 0.344, 0.4698, 0.357, 0.472, 0.3557, 0.4985, 0.3348, 0.4893, 0.3348, 0.4893, 0.3557, 0.4985, 0.344, 0.5179, 0.3252, 0.5075, 0.344, 0.5179, 0.3557, 0.4985, 0.3733, 0.5112, 0.3621, 0.5291, 0.3259, 0.4845, 0.3348, 0.4893, 0.3252, 0.5075, 0.3161, 0.5025, 0.3401, 0.4532, 0.3301, 0.45, 0.3886, 0.3283, 0.3966, 0.3322, 0.3347, 0.4673, 0.344, 0.4698, 0.3348, 0.4893, 0.3259, 0.4845, 0.3613, 0.4576, 0.3501, 0.4553, 0.4049, 0.3362, 0.4149, 0.341, 0.3501, 0.4553, 0.3401, 0.4532, 0.3966, 0.3322, 0.4049, 0.3362, 0.3248, 0.4638, 0.3347, 0.4673, 0.3259, 0.4845, 0.317, 0.4801, 0.317, 0.4801, 0.3259, 0.4845, 0.3161, 0.5025, 0.3073, 0.4975, 0.3501, 0.4553, 0.3613, 0.4576, 0.357, 0.472, 0.344, 0.4698, 0.3401, 0.4532, 0.3501, 0.4553, 0.344, 0.4698, 0.3347, 0.4673, 0.3301, 0.45, 0.3401, 0.4532, 0.3347, 0.4673, 0.3248, 0.4638, 0.4184, 0.5114, 0.4319, 0.5138, 0.4303, 0.5412, 0.4087, 0.5316, 0.4087, 0.5316, 0.4303, 0.5412, 0.4181, 0.5612, 0.3988, 0.5504, 0.3996, 0.5266, 0.4087, 0.5316, 0.3988, 0.5504, 0.3894, 0.5451, 0.4144, 0.4942, 0.4042, 0.4909, 0.4652, 0.3654, 0.4735, 0.3694, 0.4696, 0.5276, 0.4538, 0.5118, 0.515, 0.3894, 0.5351, 0.3992, 0.4088, 0.5088, 0.4184, 0.5114, 0.4087, 0.5316, 0.3996, 0.5266, 0.4364, 0.4989, 0.4248, 0.4964, 0.4821, 0.3735, 0.4925, 0.3785, 0.4248, 0.4964, 0.4144, 0.4942, 0.4735, 0.3694, 0.4821, 0.3735, 0.3986, 0.5051, 0.4088, 0.5088, 0.3996, 0.5266, 0.3904, 0.522, 0.3904, 0.522, 0.3996, 0.5266, 0.3894, 0.5451, 0.3803, 0.5399, 0.4248, 0.4964, 0.4364, 0.4989, 0.4319, 0.5138, 0.4184, 0.5114, 0.4042, 0.4909, 0.3986, 0.5051, 0.3845, 0.4972, 0.3936, 0.4851, 0.4144, 0.4942, 0.4248, 0.4964, 0.4184, 0.5114, 0.4088, 0.5088, 0.4042, 0.4909, 0.4144, 0.4942, 0.4088, 0.5088, 0.3986, 0.5051, 0.4951, 0.555, 0.509, 0.5576, 0.5072, 0.5859, 0.4849, 0.5758, 0.4747, 0.5484, 0.4661, 0.5657, 0.4484, 0.5545, 0.4601, 0.5401, 0.4849, 0.5758, 0.5072, 0.5859, 0.4944, 0.6065, 0.4744, 0.5951, 0.4755, 0.5706, 0.4849, 0.5758, 0.4744, 0.5951, 0.4648, 0.5896, 0.4912, 0.5372, 0.4805, 0.5337, 0.5446, 0.4038, 0.5532, 0.4079, 0.4852, 0.5522, 0.4951, 0.555, 0.4849, 0.5758, 0.4755, 0.5706, 0.5138, 0.5422, 0.5019, 0.5396, 0.5622, 0.4123, 0.573, 0.4175, 0.5019, 0.5396, 0.4912, 0.5372, 0.5532, 0.4079, 0.5622, 0.4123, 0.4747, 0.5484, 0.4852, 0.5522, 0.4755, 0.5706, 0.4661, 0.5657, 0.4661, 0.5657, 0.4755, 0.5706, 0.4648, 0.5896, 0.4554, 0.5842, 0.5019, 0.5396, 0.5138, 0.5422, 0.509, 0.5576, 0.4951, 0.555, 0.4912, 0.5372, 0.5019, 0.5396, 0.4951, 0.555, 0.4852, 0.5522, 0.4805, 0.5337, 0.4912, 0.5372, 0.4852, 0.5522, 0.4747, 0.5484, 0.5741, 0.6012, 0.5884, 0.6041, 0.5859, 0.6333, 0.5632, 0.6225, 0.5632, 0.6225, 0.5859, 0.6333, 0.5723, 0.6543, 0.552, 0.6422, 0.5536, 0.6169, 0.5632, 0.6225, 0.552, 0.6422, 0.5422, 0.6364, 0.5702, 0.5826, 0.5593, 0.5788, 0.6276, 0.4439, 0.6366, 0.4483, 0.6285, 0.6202, 0.612, 0.6026, 0.6824, 0.4704, 0.7049, 0.4813, 0.5593, 0.5788, 0.548, 0.5723, 0.6176, 0.4391, 0.6276, 0.4439, 0.5639, 0.5981, 0.5741, 0.6012, 0.5632, 0.6225, 0.5536, 0.6169, 0.5937, 0.5882, 0.5814, 0.5852, 0.646, 0.4528, 0.6574, 0.4583, 0.5814, 0.5852, 0.5702, 0.5826, 0.6366, 0.4483, 0.646, 0.4528, 0.553, 0.5939, 0.5639, 0.5981, 0.5536, 0.6169, 0.5439, 0.6118, 0.5439, 0.6118, 0.5536, 0.6169, 0.5422, 0.6364, 0.5326, 0.6307, 0.5814, 0.5852, 0.5937, 0.5882, 0.5884, 0.6041, 0.5741, 0.6012, 0.5593, 0.5788, 0.553, 0.5939, 0.538, 0.5852, 0.548, 0.5723, 0.5702, 0.5826, 0.5814, 0.5852, 0.5741, 0.6012, 0.5639, 0.5981, 0.5593, 0.5788, 0.5702, 0.5826, 0.5639, 0.5981, 0.553, 0.5939, 0.6549, 0.6511, 0.6697, 0.6546, 0.6658, 0.6848, 0.6428, 0.6727, 0.6332, 0.6428, 0.6232, 0.661, 0.6048, 0.6482, 0.6179, 0.6333, 0.6048, 0.6482, 0.6232, 0.661, 0.6111, 0.6801, 0.5917, 0.6673, 0.6428, 0.6727, 0.6658, 0.6848, 0.6508, 0.7057, 0.6306, 0.6925, 0.633, 0.6666, 0.6428, 0.6727, 0.6306, 0.6925, 0.6207, 0.6863, 0.6515, 0.6316, 0.6402, 0.6273, 0.7155, 0.4864, 0.7251, 0.4911, 0.7107, 0.6735, 0.6943, 0.6542, 0.7749, 0.5152, 0.7999, 0.5273, 0.6444, 0.6475, 0.6549, 0.6511, 0.6428, 0.6727, 0.633, 0.6666, 0.6759, 0.6383, 0.6631, 0.6348, 0.7352, 0.496, 0.7475, 0.5019, 0.6631, 0.6348, 0.6515, 0.6316, 0.7251, 0.4911, 0.7352, 0.496, 0.6332, 0.6428, 0.6444, 0.6475, 0.633, 0.6666, 0.6232, 0.661, 0.6232, 0.661, 0.633, 0.6666, 0.6207, 0.6863, 0.6111, 0.6801, 0.6631, 0.6348, 0.6759, 0.6383, 0.6697, 0.6546, 0.6549, 0.6511, 0.6515, 0.6316, 0.6631, 0.6348, 0.6549, 0.6511, 0.6444, 0.6475, 0.6402, 0.6273, 0.6515, 0.6316, 0.6444, 0.6475, 0.6332, 0.6428, 0.7361, 0.708, 0.7512, 0.7134, 0.7435, 0.7435, 0.7214, 0.729, 0.7141, 0.6975, 0.7025, 0.7154, 0.6844, 0.7012, 0.6988, 0.6865, 0.7214, 0.729, 0.7435, 0.7435, 0.7258, 0.7626, 0.7073, 0.7478, 0.7258, 0.7626, 0.7435, 0.7435, 0.7588, 0.7635, 0.7423, 0.7773, 0.7121, 0.7219, 0.7214, 0.729, 0.7073, 0.7478, 0.698, 0.7408, 0.7343, 0.6872, 0.7226, 0.6818, 0.8117, 0.533, 0.8224, 0.5381, 0.7939, 0.7415, 0.7781, 0.7164, 0.8799, 0.566, 0.9101, 0.5806, 0.7254, 0.7033, 0.7361, 0.708, 0.7214, 0.729, 0.7121, 0.7219, 0.7588, 0.7635, 0.7435, 0.7435, 0.7781, 0.7164, 0.7939, 0.7415, 0.7597, 0.6967, 0.7464, 0.6916, 0.8336, 0.5436, 0.8476, 0.5503, 0.7464, 0.6916, 0.7343, 0.6872, 0.8224, 0.5381, 0.8336, 0.5436, 0.7141, 0.6975, 0.7254, 0.7033, 0.7121, 0.7219, 0.7025, 0.7154, 0.7025, 0.7154, 0.7121, 0.7219, 0.698, 0.7408, 0.6888, 0.734, 0.7464, 0.6916, 0.7597, 0.6967, 0.7512, 0.7134, 0.7361, 0.708, 0.7343, 0.6872, 0.7464, 0.6916, 0.7361, 0.708, 0.7254, 0.7033, 0.7226, 0.6818, 0.7343, 0.6872, 0.7254, 0.7033, 0.7141, 0.6975, 0.189, 0.07315, 0.2002, 0.05897, 0.2152, 0.07059, 0.1962, 0.08234, 0.1772, 0.05981, 0.1671, 0.05054, 0.1761, 0.03993, 0.1875, 0.04914, 0.1761, 0.03993, 0.1847, 0.02938, 0.1965, 0.03698, 0.1875, 0.04914, 0.2002, 0.05897, 0.2096, 0.04536, 0.2242, 0.05413, 0.2152, 0.07059, 0.1936, 0.05421, 0.2028, 0.04109, 0.2096, 0.04536, 0.2002, 0.05897, 0.1739, 0.07636, 0.09823, 0.1878, 0.08971, 0.1837, 0.1671, 0.06855, 0.1671, 0.06855, 0.08971, 0.1837, 0.07995, 0.1789, 0.1583, 0.06036, 0.1835, 0.06673, 0.1936, 0.05421, 0.2002, 0.05897, 0.189, 0.07315, 0.187, 0.09193, 0.1174, 0.197, 0.1069, 0.192, 0.1801, 0.08401, 0.1801, 0.08401, 0.1069, 0.192, 0.09823, 0.1878, 0.1739, 0.07636, 0.1772, 0.05981, 0.1875, 0.04914, 0.1936, 0.05421, 0.1835, 0.06673, 0.1875, 0.04914, 0.1965, 0.03698, 0.2028, 0.04109, 0.1936, 0.05421, 0.1801, 0.08401, 0.189, 0.07315, 0.1962, 0.08234, 0.187, 0.09193, 0.1671, 0.06855, 0.1583, 0.06036, 0.1671, 0.05054, 0.1772, 0.05981, 0.1739, 0.07636, 0.1835, 0.06673, 0.189, 0.07315, 0.1801, 0.08401, 0.1671, 0.06855, 0.1772, 0.05981, 0.1835, 0.06673, 0.1739, 0.07636, 0.2534, 0.1098, 0.263, 0.0932, 0.2803, 0.1037, 0.2618, 0.1183, 0.2393, 0.0985, 0.2269, 0.09185, 0.2321, 0.07751, 0.2475, 0.08483, 0.2321, 0.07751, 0.2396, 0.06184, 0.2553, 0.06943, 0.2475, 0.08483, 0.263, 0.0932, 0.2713, 0.0772, 0.2882, 0.08529, 0.2803, 0.1037, 0.2551, 0.08915, 0.2632, 0.07326, 0.2713, 0.0772, 0.263, 0.0932, 0.239, 0.1153, 0.1755, 0.2252, 0.1678, 0.2214, 0.2315, 0.1093, 0.2315, 0.1093, 0.1678, 0.2214, 0.159, 0.2172, 0.222, 0.1041, 0.2468, 0.1042, 0.2551, 0.08915, 0.263, 0.0932, 0.2534, 0.1098, 0.2534, 0.1289, 0.1933, 0.2338, 0.1836, 0.2291, 0.2459, 0.1219, 0.2459, 0.1219, 0.1836, 0.2291, 0.1755, 0.2252, 0.239, 0.1153, 0.2393, 0.0985, 0.2475, 0.08483, 0.2551, 0.08915, 0.2468, 0.1042, 0.2475, 0.08483, 0.2553, 0.06943, 0.2632, 0.07326, 0.2551, 0.08915, 0.2459, 0.1219, 0.2534, 0.1098, 0.2618, 0.1183, 0.2534, 0.1289, 0.2315, 0.1093, 0.222, 0.1041, 0.2269, 0.09185, 0.2393, 0.0985, 0.239, 0.1153, 0.2468, 0.1042, 0.2534, 0.1098, 0.2459, 0.1219, 0.2315, 0.1093, 0.2393, 0.0985, 0.2468, 0.1042, 0.239, 0.1153, 0.3229, 0.1422, 0.3321, 0.1244, 0.3507, 0.1347, 0.3318, 0.1506, 0.3321, 0.1244, 0.3402, 0.1071, 0.3584, 0.1151, 0.3507, 0.1347, 0.3237, 0.1205, 0.3315, 0.1033, 0.3402, 0.1071, 0.3321, 0.1244, 0.3082, 0.1485, 0.2488, 0.2607, 0.2412, 0.257, 0.3003, 0.1428, 0.3158, 0.1367, 0.3237, 0.1205, 0.3321, 0.1244, 0.3229, 0.1422, 0.3236, 0.1619, 0.2664, 0.2692, 0.2568, 0.2645, 0.3155, 0.1549, 0.3155, 0.1549, 0.2568, 0.2645, 0.2488, 0.2607, 0.3082, 0.1485, 0.3077, 0.1312, 0.3155, 0.1164, 0.3237, 0.1205, 0.3158, 0.1367, 0.3155, 0.1164, 0.3229, 0.09957, 0.3315, 0.1033, 0.3237, 0.1205, 0.3155, 0.1549, 0.3229, 0.1422, 0.3318, 0.1506, 0.3236, 0.1619, 0.3003, 0.1428, 0.2904, 0.1381, 0.2944, 0.1251, 0.3077, 0.1312, 0.3082, 0.1485, 0.3158, 0.1367, 0.3229, 0.1422, 0.3155, 0.1549, 0.3003, 0.1428, 0.3077, 0.1312, 0.3158, 0.1367, 0.3082, 0.1485, 0.3959, 0.1737, 0.4052, 0.155, 0.4246, 0.1655, 0.4053, 0.1823, 0.4052, 0.155, 0.4134, 0.137, 0.4325, 0.145, 0.4246, 0.1655, 0.3963, 0.1511, 0.4042, 0.133, 0.4134, 0.137, 0.4052, 0.155, 0.3808, 0.1806, 0.3219, 0.296, 0.3142, 0.2923, 0.3725, 0.1748, 0.3725, 0.1748, 0.3142, 0.2923, 0.3055, 0.2881, 0.3622, 0.1703, 0.3884, 0.1681, 0.3963, 0.1511, 0.4052, 0.155, 0.3959, 0.1737, 0.3969, 0.1941, 0.3398, 0.3047, 0.33, 0.3, 0.3885, 0.187, 0.3885, 0.187, 0.33, 0.3, 0.3219, 0.296, 0.3808, 0.1806, 0.3799, 0.1626, 0.3877, 0.147, 0.3963, 0.1511, 0.3884, 0.1681, 0.3877, 0.147, 0.3952, 0.1293, 0.4042, 0.133, 0.3963, 0.1511, 0.3885, 0.187, 0.3959, 0.1737, 0.4053, 0.1823, 0.3969, 0.1941, 0.3725, 0.1748, 0.3622, 0.1703, 0.366, 0.1566, 0.3799, 0.1626, 0.3808, 0.1806, 0.3884, 0.1681, 0.3959, 0.1737, 0.3885, 0.187, 0.3725, 0.1748, 0.3799, 0.1626, 0.3884, 0.1681, 0.3808, 0.1806, 0.4719, 0.2055, 0.4814, 0.1861, 0.5016, 0.1968, 0.4816, 0.2144, 0.4553, 0.1942, 0.4408, 0.1881, 0.4448, 0.1713, 0.4632, 0.1779, 0.4814, 0.1861, 0.4898, 0.1674, 0.5096, 0.1756, 0.5016, 0.1968, 0.5096, 0.1756, 0.5296, 0.1829, 0.5225, 0.2028, 0.5016, 0.1968, 0.4722, 0.1822, 0.4802, 0.1633, 0.4898, 0.1674, 0.4814, 0.1861, 0.4564, 0.2128, 0.3966, 0.3322, 0.3886, 0.3283, 0.4477, 0.2069, 0.4641, 0.1998, 0.4722, 0.1822, 0.4814, 0.1861, 0.4719, 0.2055, 0.473, 0.2267, 0.4149, 0.341, 0.4049, 0.3362, 0.4643, 0.2193, 0.4643, 0.2193, 0.4049, 0.3362, 0.3966, 0.3322, 0.4564, 0.2128, 0.4553, 0.1942, 0.4632, 0.1779, 0.4722, 0.1822, 0.4641, 0.1998, 0.4632, 0.1779, 0.4708, 0.1595, 0.4802, 0.1633, 0.4722, 0.1822, 0.4643, 0.2193, 0.4719, 0.2055, 0.4816, 0.2144, 0.473, 0.2267, 0.4564, 0.2128, 0.4641, 0.1998, 0.4719, 0.2055, 0.4643, 0.2193, 0.4477, 0.2069, 0.4553, 0.1942, 0.4641, 0.1998, 0.4564, 0.2128, 0.5507, 0.238, 0.5605, 0.2179, 0.5814, 0.2289, 0.5609, 0.2471, 0.5605, 0.2179, 0.569, 0.1984, 0.5896, 0.2069, 0.5814, 0.2289, 0.5509, 0.2139, 0.5591, 0.1944, 0.569, 0.1984, 0.5605, 0.2179, 0.5347, 0.2456, 0.4735, 0.3694, 0.4652, 0.3654, 0.5258, 0.2396, 0.5427, 0.2322, 0.5509, 0.2139, 0.5605, 0.2179, 0.5507, 0.238, 0.552, 0.2599, 0.4925, 0.3785, 0.4821, 0.3735, 0.5429, 0.2524, 0.5429, 0.2524, 0.4821, 0.3735, 0.4735, 0.3694, 0.5347, 0.2456, 0.5335, 0.2264, 0.5416, 0.2095, 0.5509, 0.2139, 0.5427, 0.2322, 0.5416, 0.2095, 0.5494, 0.1904, 0.5591, 0.1944, 0.5509, 0.2139, 0.5429, 0.2524, 0.5507, 0.238, 0.5609, 0.2471, 0.552, 0.2599, 0.5258, 0.2396, 0.5146, 0.2349, 0.5185, 0.2202, 0.5335, 0.2264, 0.5347, 0.2456, 0.5427, 0.2322, 0.5507, 0.238, 0.5429, 0.2524, 0.5258, 0.2396, 0.5335, 0.2264, 0.5427, 0.2322, 0.5347, 0.2456, 0.6325, 0.2711, 0.6424, 0.2502, 0.6642, 0.2613, 0.6431, 0.2804, 0.6146, 0.2592, 0.599, 0.2529, 0.6031, 0.2348, 0.6229, 0.2417, 0.6424, 0.2502, 0.6511, 0.23, 0.6724, 0.2385, 0.6642, 0.2613, 0.6325, 0.2461, 0.6408, 0.2259, 0.6511, 0.23, 0.6424, 0.2502, 0.616, 0.2791, 0.5532, 0.4079, 0.5446, 0.4038, 0.6067, 0.2729, 0.6242, 0.2651, 0.6325, 0.2461, 0.6424, 0.2502, 0.6325, 0.2711, 0.6341, 0.2937, 0.573, 0.4175, 0.5622, 0.4123, 0.6246, 0.286, 0.6246, 0.286, 0.5622, 0.4123, 0.5532, 0.4079, 0.616, 0.2791, 0.6146, 0.2592, 0.6229, 0.2417, 0.6325, 0.2461, 0.6242, 0.2651, 0.6229, 0.2417, 0.6307, 0.2219, 0.6408, 0.2259, 0.6325, 0.2461, 0.6246, 0.286, 0.6325, 0.2711, 0.6431, 0.2804, 0.6341, 0.2937, 0.6067, 0.2729, 0.5951, 0.2681, 0.599, 0.2529, 0.6146, 0.2592, 0.616, 0.2791, 0.6242, 0.2651, 0.6325, 0.2711, 0.6246, 0.286, 0.6067, 0.2729, 0.6146, 0.2592, 0.6242, 0.2651, 0.616, 0.2791, 0.7177, 0.3044, 0.7276, 0.2826, 0.7503, 0.2937, 0.7288, 0.3138, 0.6989, 0.2923, 0.6827, 0.286, 0.6867, 0.2672, 0.7072, 0.2741, 0.7276, 0.2826, 0.7362, 0.2616, 0.7582, 0.27, 0.7503, 0.2937, 0.7582, 0.27, 0.7804, 0.2772, 0.7737, 0.2992, 0.7503, 0.2937, 0.7173, 0.2785, 0.7255, 0.2575, 0.7362, 0.2616, 0.7276, 0.2826, 0.7007, 0.3129, 0.6366, 0.4483, 0.6276, 0.4439, 0.6909, 0.3066, 0.7089, 0.2983, 0.7173, 0.2785, 0.7276, 0.2826, 0.7177, 0.3044, 0.7197, 0.3278, 0.6574, 0.4583, 0.646, 0.4528, 0.7097, 0.32, 0.7097, 0.32, 0.646, 0.4528, 0.6366, 0.4483, 0.7007, 0.3129, 0.6989, 0.2923, 0.7072, 0.2741, 0.7173, 0.2785, 0.7089, 0.2983, 0.7072, 0.2741, 0.7151, 0.2535, 0.7255, 0.2575, 0.7173, 0.2785, 0.7097, 0.32, 0.7177, 0.3044, 0.7288, 0.3138, 0.7197, 0.3278, 0.7007, 0.3129, 0.7089, 0.2983, 0.7177, 0.3044, 0.7097, 0.32, 0.6909, 0.3066, 0.6989, 0.2923, 0.7089, 0.2983, 0.7007, 0.3129, 0.8069, 0.3367, 0.8163, 0.3138, 0.8401, 0.3244, 0.8189, 0.3461, 0.8163, 0.3138, 0.8244, 0.2919, 0.8473, 0.2996, 0.8401, 0.3244, 0.8473, 0.2996, 0.8702, 0.3059, 0.8646, 0.3288, 0.8401, 0.3244, 0.8055, 0.31, 0.8133, 0.2881, 0.8244, 0.2919, 0.8163, 0.3138, 0.7896, 0.3462, 0.7251, 0.4911, 0.7155, 0.4864, 0.7792, 0.3399, 0.8592, 0.3666, 0.7999, 0.5273, 0.7749, 0.5152, 0.8339, 0.3657, 0.7976, 0.3307, 0.8055, 0.31, 0.8163, 0.3138, 0.8069, 0.3367, 0.8646, 0.3288, 0.8592, 0.3666, 0.8339, 0.3657, 0.8401, 0.3244, 0.81, 0.3611, 0.7475, 0.5019, 0.7352, 0.496, 0.7993, 0.3533, 0.7993, 0.3533, 0.7352, 0.496, 0.7251, 0.4911, 0.7896, 0.3462, 0.787, 0.3248, 0.795, 0.3058, 0.8055, 0.31, 0.7976, 0.3307, 0.795, 0.3058, 0.8025, 0.2844, 0.8133, 0.2881, 0.8055, 0.31, 0.7993, 0.3533, 0.8069, 0.3367, 0.8189, 0.3461, 0.81, 0.3611, 0.7792, 0.3399, 0.7664, 0.3352, 0.77, 0.3188, 0.787, 0.3248, 0.7896, 0.3462, 0.7976, 0.3307, 0.8069, 0.3367, 0.7993, 0.3533, 0.7792, 0.3399, 0.787, 0.3248, 0.7976, 0.3307, 0.7896, 0.3462, 0.9019, 0.365, 0.9093, 0.3405, 0.9344, 0.3488, 0.9156, 0.3736, 0.9093, 0.3405, 0.9154, 0.3178, 0.9384, 0.3231, 0.9344, 0.3488, 0.9384, 0.3231, 0.9601, 0.3268, 0.9596, 0.3484, 0.9344, 0.3488, 0.898, 0.3376, 0.9041, 0.3148, 0.9154, 0.3178, 0.9093, 0.3405, 0.8846, 0.3766, 0.8224, 0.5381, 0.8117, 0.533, 0.873, 0.3707, 0.9641, 0.3896, 0.9101, 0.5806, 0.8799, 0.566, 0.9346, 0.3928, 0.8916, 0.3596, 0.898, 0.3376, 0.9093, 0.3405, 0.9019, 0.365, 0.9596, 0.3484, 0.9641, 0.3896, 0.9346, 0.3928, 0.9344, 0.3488, 0.9078, 0.3906, 0.8476, 0.5503, 0.8336, 0.5436, 0.8955, 0.3833, 0.8955, 0.3833, 0.8336, 0.5436, 0.8224, 0.5381, 0.8846, 0.3766, 0.8801, 0.3544, 0.8869, 0.3341, 0.898, 0.3376, 0.8916, 0.3596, 0.8869, 0.3341, 0.893, 0.3119, 0.9041, 0.3148, 0.898, 0.3376, 0.8955, 0.3833, 0.9019, 0.365, 0.9156, 0.3736, 0.9078, 0.3906, 0.8846, 0.3766, 0.8916, 0.3596, 0.9019, 0.365, 0.8955, 0.3833, 0.873, 0.3707, 0.8801, 0.3544, 0.8916, 0.3596, 0.8846, 0.3766, 0.07155, 0.3695, 0.07889, 0.3522, 0.09479, 0.3612, 0.08716, 0.3768, 0.1094, 0.3368, 0.09443, 0.3256, 0.1398, 0.2079, 0.159, 0.2172, 0.09479, 0.3612, 0.07889, 0.3522, 0.09443, 0.3256, 0.1094, 0.3368, 0.09479, 0.3612, 0.1101, 0.3688, 0.1029, 0.3845, 0.08716, 0.3768, 0.1838, 0.3872, 0.177, 0.4025, 0.1614, 0.3935, 0.1708, 0.3805, 0.1614, 0.3935, 0.177, 0.4025, 0.1685, 0.4187, 0.1521, 0.4096, 0.2027, 0.4369, 0.2132, 0.4187, 0.2298, 0.4303, 0.2196, 0.447, 0.2483, 0.4057, 0.2337, 0.3918, 0.2871, 0.2792, 0.3055, 0.2881, 0.1883, 0.3742, 0.1785, 0.3693, 0.2326, 0.2528, 0.2412, 0.257, 0.2298, 0.4303, 0.2132, 0.4187, 0.2337, 0.3918, 0.2483, 0.4057, 0.1883, 0.3742, 0.1838, 0.3872, 0.1708, 0.3805, 0.1785, 0.3693, 0.2533, 0.4243, 0.2459, 0.4401, 0.2298, 0.4303, 0.24, 0.4171, 0.2298, 0.4303, 0.2459, 0.4401, 0.2366, 0.457, 0.2196, 0.447, 0.2721, 0.4764, 0.2833, 0.4576, 0.3004, 0.4698, 0.2897, 0.4871, 0.3198, 0.4445, 0.3049, 0.4299, 0.3609, 0.3149, 0.3797, 0.324, 0.3248, 0.4638, 0.317, 0.4801, 0.3004, 0.4698, 0.3111, 0.4562, 0.3004, 0.4698, 0.317, 0.4801, 0.3073, 0.4975, 0.2897, 0.4871, 0.3936, 0.4851, 0.3782, 0.47, 0.4366, 0.3515, 0.456, 0.3609, 0.3301, 0.45, 0.3198, 0.4445, 0.3797, 0.324, 0.3886, 0.3283, 0.3733, 0.5112, 0.3557, 0.4985, 0.3782, 0.47, 0.3936, 0.4851, 0.3301, 0.45, 0.3248, 0.4638, 0.3111, 0.4562, 0.3198, 0.4445, 0.3986, 0.5051, 0.3904, 0.522, 0.3733, 0.5112, 0.3845, 0.4972, 0.3733, 0.5112, 0.3904, 0.522, 0.3803, 0.5399, 0.3621, 0.5291, 0.4181, 0.5612, 0.4303, 0.5412, 0.4484, 0.5545, 0.4368, 0.5728, 0.4042, 0.4909, 0.3936, 0.4851, 0.456, 0.3609, 0.4652, 0.3654, 0.4484, 0.5545, 0.4303, 0.5412, 0.4538, 0.5118, 0.4696, 0.5276, 0.4484, 0.5545, 0.4661, 0.5657, 0.4554, 0.5842, 0.4368, 0.5728, 0.4944, 0.6065, 0.5072, 0.5859, 0.5257, 0.5999, 0.5135, 0.6187, 0.548, 0.5723, 0.5317, 0.5558, 0.5965, 0.4289, 0.6176, 0.4391, 0.4805, 0.5337, 0.4696, 0.5276, 0.5351, 0.3992, 0.5446, 0.4038, 0.5257, 0.5999, 0.5072, 0.5859, 0.5317, 0.5558, 0.548, 0.5723, 0.4805, 0.5337, 0.4747, 0.5484, 0.4601, 0.5401, 0.4696, 0.5276, 0.553, 0.5939, 0.5439, 0.6118, 0.5257, 0.5999, 0.538, 0.5852, 0.5257, 0.5999, 0.5439, 0.6118, 0.5326, 0.6307, 0.5135, 0.6187, 0.5723, 0.6543, 0.5859, 0.6333, 0.6048, 0.6482, 0.5917, 0.6673, 0.6048, 0.6482, 0.5859, 0.6333, 0.612, 0.6026, 0.6285, 0.6202, 0.6508, 0.7057, 0.6658, 0.6848, 0.6844, 0.7012, 0.67, 0.7198, 0.6402, 0.6273, 0.6285, 0.6202, 0.7049, 0.4813, 0.7155, 0.4864, 0.6844, 0.7012, 0.6658, 0.6848, 0.6943, 0.6542, 0.7107, 0.6735, 0.6402, 0.6273, 0.6332, 0.6428, 0.6179, 0.6333, 0.6285, 0.6202, 0.6844, 0.7012, 0.7025, 0.7154, 0.6888, 0.734, 0.67, 0.7198, 0.7226, 0.6818, 0.7107, 0.6735, 0.7999, 0.5273, 0.8117, 0.533, 0.7226, 0.6818, 0.7141, 0.6975, 0.6988, 0.6865, 0.7107, 0.6735, 0.2242, 0.05413, 0.2396, 0.06184, 0.2321, 0.07751, 0.2152, 0.07059, 0.222, 0.1041, 0.159, 0.2172, 0.1398, 0.2079, 0.2039, 0.09933, 0.2321, 0.07751, 0.222, 0.1041, 0.2039, 0.09933, 0.2152, 0.07059, 0.2882, 0.08529, 0.3056, 0.09239, 0.2987, 0.1097, 0.2803, 0.1037, 0.2904, 0.1381, 0.2326, 0.2528, 0.2142, 0.2439, 0.2713, 0.1348, 0.2987, 0.1097, 0.2904, 0.1381, 0.2713, 0.1348, 0.2803, 0.1037, 0.3077, 0.1312, 0.2944, 0.1251, 0.2987, 0.1097, 0.3155, 0.1164, 0.2987, 0.1097, 0.3056, 0.09239, 0.3229, 0.09957, 0.3155, 0.1164, 0.3584, 0.1151, 0.3768, 0.1221, 0.37, 0.1404, 0.3507, 0.1347, 0.3622, 0.1703, 0.3055, 0.2881, 0.2871, 0.2792, 0.3423, 0.1674, 0.3003, 0.1428, 0.2412, 0.257, 0.2326, 0.2528, 0.2904, 0.1381, 0.37, 0.1404, 0.3622, 0.1703, 0.3423, 0.1674, 0.3507, 0.1347, 0.3799, 0.1626, 0.366, 0.1566, 0.37, 0.1404, 0.3877, 0.147, 0.37, 0.1404, 0.3768, 0.1221, 0.3952, 0.1293, 0.3877, 0.147, 0.4325, 0.145, 0.4517, 0.1522, 0.4448, 0.1713, 0.4246, 0.1655, 0.437, 0.2023, 0.3797, 0.324, 0.3609, 0.3149, 0.4163, 0.1996, 0.4448, 0.1713, 0.437, 0.2023, 0.4163, 0.1996, 0.4246, 0.1655, 0.4448, 0.1713, 0.4517, 0.1522, 0.4708, 0.1595, 0.4632, 0.1779, 0.5146, 0.2349, 0.456, 0.3609, 0.4366, 0.3515, 0.4932, 0.2322, 0.4477, 0.2069, 0.3886, 0.3283, 0.3797, 0.324, 0.437, 0.2023, 0.5225, 0.2028, 0.5146, 0.2349, 0.4932, 0.2322, 0.5016, 0.1968, 0.4477, 0.2069, 0.437, 0.2023, 0.4408, 0.1881, 0.4553, 0.1942, 0.5335, 0.2264, 0.5185, 0.2202, 0.5225, 0.2028, 0.5416, 0.2095, 0.5225, 0.2028, 0.5296, 0.1829, 0.5494, 0.1904, 0.5416, 0.2095, 0.5896, 0.2069, 0.6102, 0.2143, 0.6031, 0.2348, 0.5814, 0.2289, 0.5951, 0.2681, 0.5351, 0.3992, 0.515, 0.3894, 0.5729, 0.2655, 0.5258, 0.2396, 0.4652, 0.3654, 0.456, 0.3609, 0.5146, 0.2349, 0.6031, 0.2348, 0.5951, 0.2681, 0.5729, 0.2655, 0.5814, 0.2289, 0.6031, 0.2348, 0.6102, 0.2143, 0.6307, 0.2219, 0.6229, 0.2417, 0.6724, 0.2385, 0.6938, 0.2459, 0.6867, 0.2672, 0.6642, 0.2613, 0.6788, 0.3018, 0.6176, 0.4391, 0.5965, 0.4289, 0.6558, 0.2993, 0.6067, 0.2729, 0.5446, 0.4038, 0.5351, 0.3992, 0.5951, 0.2681, 0.6867, 0.2672, 0.6788, 0.3018, 0.6558, 0.2993, 0.6642, 0.2613, 0.6867, 0.2672, 0.6938, 0.2459, 0.7151, 0.2535, 0.7072, 0.2741, 0.7664, 0.3352, 0.7049, 0.4813, 0.6824, 0.4704, 0.7424, 0.3332, 0.6909, 0.3066, 0.6276, 0.4439, 0.6176, 0.4391, 0.6788, 0.3018, 0.7737, 0.2992, 0.7664, 0.3352, 0.7424, 0.3332, 0.7503, 0.2937, 0.6909, 0.3066, 0.6788, 0.3018, 0.6827, 0.286, 0.6989, 0.2923, 0.787, 0.3248, 0.77, 0.3188, 0.7737, 0.2992, 0.795, 0.3058, 0.7737, 0.2992, 0.7804, 0.2772, 0.8025, 0.2844, 0.795, 0.3058, 0.7792, 0.3399, 0.7155, 0.4864, 0.7049, 0.4813, 0.7664, 0.3352, 0.8801, 0.3544, 0.862, 0.3492, 0.8646, 0.3288, 0.8869, 0.3341, 0.8646, 0.3288, 0.8702, 0.3059, 0.893, 0.3119, 0.8869, 0.3341, 0.873, 0.3707, 0.8117, 0.533, 0.7999, 0.5273, 0.8592, 0.3666, 0.873, 0.3707, 0.8592, 0.3666, 0.862, 0.3492, 0.8801, 0.3544, 0.04091, 0.3584, 0.04809, 0.3609, 0.02197, 0.3769, 0.01476, 0.3739, 0.2028, 0.04109, 0.1965, 0.03698, 0.1924, 0.006871, 0.1992, 0.01064, 0.67, 0.7198, 0.6888, 0.734, 0.6868, 0.7798, 0.6672, 0.7651, 0.4554, 0.5842, 0.4648, 0.5896, 0.4533, 0.6249, 0.4432, 0.6188, 0.5096, 0.1756, 0.4898, 0.1674, 0.4999, 0.1346, 0.5208, 0.1426, 0.9041, 0.3148, 0.893, 0.3119, 0.9276, 0.2818, 0.9395, 0.2849, 0.6511, 0.23, 0.6408, 0.2259, 0.6613, 0.1949, 0.6724, 0.1991, 0.698, 0.7408, 0.7073, 0.7478, 0.7063, 0.7946, 0.6965, 0.7872, 0.4134, 0.137, 0.4042, 0.133, 0.4084, 0.09968, 0.4183, 0.1035, 0.4517, 0.1522, 0.4325, 0.145, 0.4383, 0.1113, 0.4586, 0.1189, 0.07995, 0.1789, 0.03559, 0.314, 0.009828, 0.3198, 0.0615, 0.17, 0.7255, 0.2575, 0.7151, 0.2535, 0.7404, 0.2232, 0.7518, 0.2273, 0.1583, 0.06036, 0.07995, 0.1789, 0.0615, 0.17, 0.1469, 0.03658, 0.2882, 0.08529, 0.2713, 0.0772, 0.2685, 0.04408, 0.2856, 0.05142, 0.9101, 0.5806, 0.9641, 0.3896, 0.9999, 0.3742, 0.9366, 0.5934, 0.1108, 0.3882, 0.1189, 0.3921, 0.09116, 0.4105, 0.08301, 0.4062, 0.7258, 0.7626, 0.7423, 0.7773, 0.7455, 0.8237, 0.7251, 0.8092, 0.3952, 0.1293, 0.3768, 0.1221, 0.3788, 0.08839, 0.3985, 0.09585, 0.2632, 0.07326, 0.2553, 0.06943, 0.2517, 0.03659, 0.2601, 0.04033, 0.6111, 0.6801, 0.6207, 0.6863, 0.6171, 0.7296, 0.6068, 0.7227, 0.2096, 0.04536, 0.2028, 0.04109, 0.1992, 0.01064, 0.2061, 0.01444, 0.6306, 0.6925, 0.6508, 0.7057, 0.6475, 0.7506, 0.6275, 0.7365, 0.7588, 0.7635, 0.7939, 0.7415, 0.8041, 0.7791, 0.7661, 0.8092, 0.08716, 0.3768, 0.1029, 0.3845, 0.0749, 0.402, 0.05916, 0.3939, 0.1847, 0.02938, 0.1761, 0.03993, 0.1658, 0.0123, 0.1773, 9.074e-05, 0.9154, 0.3178, 0.9041, 0.3148, 0.9395, 0.2849, 0.9513, 0.2879, 0.9601, 0.3268, 0.9384, 0.3231, 0.9744, 0.2936, 0.9985, 0.3007, 0.3229, 0.09957, 0.3056, 0.09239, 0.3035, 0.05873, 0.3219, 0.066, 0.2196, 0.447, 0.2366, 0.457, 0.2125, 0.4803, 0.1944, 0.4695, 0.7362, 0.2616, 0.7255, 0.2575, 0.7518, 0.2273, 0.7633, 0.2315, 0.344, 0.5179, 0.3621, 0.5291, 0.3443, 0.5589, 0.325, 0.5472, 0.2396, 0.06184, 0.2242, 0.05413, 0.2203, 0.02186, 0.2356, 0.02929, 0.8025, 0.2844, 0.7804, 0.2772, 0.8098, 0.2469, 0.8332, 0.2546, 0.7073, 0.7478, 0.7258, 0.7626, 0.7251, 0.8092, 0.7063, 0.7946, 0.03056, 0.3406, 0.02766, 0.3539, 9.074e-05, 0.3663, 0.002525, 0.3497, 0.2242, 0.05413, 0.2096, 0.04536, 0.2061, 0.01444, 0.2203, 0.02186, 0.3621, 0.5291, 0.3803, 0.5399, 0.3638, 0.5706, 0.3443, 0.5589, 0.9641, 0.3896, 0.9596, 0.3484, 0.9999, 0.3258, 0.9999, 0.3742, 0.3894, 0.5451, 0.3988, 0.5504, 0.3835, 0.5823, 0.3736, 0.5764, 0.2713, 0.0772, 0.2632, 0.07326, 0.2601, 0.04033, 0.2685, 0.04408, 0.1767, 0.4231, 0.1851, 0.4276, 0.159, 0.4487, 0.1502, 0.4438, 0.05562, 0.3635, 0.07155, 0.3695, 0.04386, 0.3865, 0.02922, 0.38, 0.7582, 0.27, 0.7362, 0.2616, 0.7633, 0.2315, 0.7865, 0.2393, 0.1671, 0.05054, 0.1583, 0.06036, 0.1469, 0.03658, 0.156, 0.02447, 0.5494, 0.1904, 0.5296, 0.1829, 0.5419, 0.1505, 0.5632, 0.1585, 0.3315, 0.1033, 0.3229, 0.09957, 0.3219, 0.066, 0.3312, 0.06974, 0.0333, 0.3269, 0.03056, 0.3406, 0.002525, 0.3497, 0.00596, 0.3344, 0.3073, 0.4975, 0.3161, 0.5025, 0.2962, 0.5301, 0.2867, 0.5245, 0.3768, 0.1221, 0.3584, 0.1151, 0.3595, 0.08094, 0.3788, 0.08839, 0.9384, 0.3231, 0.9154, 0.3178, 0.9513, 0.2879, 0.9744, 0.2936, 0.6938, 0.2459, 0.6724, 0.2385, 0.6949, 0.2071, 0.7175, 0.2151, 0.2027, 0.4369, 0.2196, 0.447, 0.1944, 0.4695, 0.1766, 0.459, 0.3252, 0.5075, 0.344, 0.5179, 0.325, 0.5472, 0.3057, 0.5358, 0.4181, 0.5612, 0.4368, 0.5728, 0.4231, 0.6065, 0.4032, 0.5943, 0.03559, 0.314, 0.0333, 0.3269, 0.00596, 0.3344, 0.009828, 0.3198, 0.2452, 0.4617, 0.2539, 0.4665, 0.2308, 0.491, 0.2216, 0.4857, 0.5326, 0.6307, 0.5422, 0.6364, 0.5349, 0.6758, 0.5246, 0.6693, 0.2553, 0.06943, 0.2396, 0.06184, 0.2356, 0.02929, 0.2517, 0.03659, 0.1851, 0.4276, 0.2027, 0.4369, 0.1766, 0.459, 0.159, 0.4487, 0.552, 0.6422, 0.5723, 0.6543, 0.5658, 0.6955, 0.5453, 0.6822, 0.6724, 0.2385, 0.6511, 0.23, 0.6724, 0.1991, 0.6949, 0.2071, 0.1521, 0.4096, 0.1685, 0.4187, 0.1415, 0.4388, 0.1244, 0.4289, 0.3988, 0.5504, 0.4181, 0.5612, 0.4032, 0.5943, 0.3835, 0.5823, 0.6102, 0.2143, 0.5896, 0.2069, 0.6062, 0.1747, 0.6281, 0.1826, 0.04809, 0.3609, 0.05562, 0.3635, 0.02922, 0.38, 0.02197, 0.3769, 0.3056, 0.09239, 0.2882, 0.08529, 0.2856, 0.05142, 0.3035, 0.05873, 0.5917, 0.6673, 0.6111, 0.6801, 0.6068, 0.7227, 0.5863, 0.7091, 0.7423, 0.7773, 0.7588, 0.7635, 0.7661, 0.8092, 0.7455, 0.8237, 0.4648, 0.5896, 0.4744, 0.5951, 0.4634, 0.631, 0.4533, 0.6249, 0.8133, 0.2881, 0.8025, 0.2844, 0.8332, 0.2546, 0.8451, 0.2584, 0.6307, 0.2219, 0.6102, 0.2143, 0.6281, 0.1826, 0.6502, 0.1908, 0.3402, 0.1071, 0.3315, 0.1033, 0.3312, 0.06974, 0.3405, 0.0735, 0.5896, 0.2069, 0.569, 0.1984, 0.5845, 0.1666, 0.6062, 0.1747, 0.6888, 0.734, 0.698, 0.7408, 0.6965, 0.7872, 0.6868, 0.7798, 0.2721, 0.4764, 0.2897, 0.4871, 0.2679, 0.5132, 0.2493, 0.502, 0.1965, 0.03698, 0.1847, 0.02938, 0.1773, 9.074e-05, 0.1924, 0.006871, 0.5296, 0.1829, 0.5096, 0.1756, 0.5208, 0.1426, 0.5419, 0.1505, 0.1358, 0.4004, 0.1521, 0.4096, 0.1244, 0.4289, 0.1076, 0.4194, 0.4744, 0.5951, 0.4944, 0.6065, 0.4837, 0.6436, 0.4634, 0.631, 0.9596, 0.3484, 0.9601, 0.3268, 0.9985, 0.3007, 0.9999, 0.3258, 0.7939, 0.7415, 0.9101, 0.5806, 0.9366, 0.5934, 0.8041, 0.7791, 0.1029, 0.3845, 0.1108, 0.3882, 0.08301, 0.4062, 0.0749, 0.402, 0.02766, 0.3539, 0.04091, 0.3584, 0.01476, 0.3739, 9.074e-05, 0.3663, 0.5591, 0.1944, 0.5494, 0.1904, 0.5632, 0.1585, 0.5738, 0.1625, 0.6207, 0.6863, 0.6306, 0.6925, 0.6275, 0.7365, 0.6171, 0.7296, 0.2897, 0.4871, 0.3073, 0.4975, 0.2867, 0.5245, 0.2679, 0.5132, 0.8244, 0.2919, 0.8133, 0.2881, 0.8451, 0.2584, 0.8569, 0.2622, 0.7151, 0.2535, 0.6938, 0.2459, 0.7175, 0.2151, 0.7404, 0.2232, 0.4944, 0.6065, 0.5135, 0.6187, 0.504, 0.6565, 0.4837, 0.6436, 0.1189, 0.3921, 0.1358, 0.4004, 0.1076, 0.4194, 0.09116, 0.4105, 0.8702, 0.3059, 0.8473, 0.2996, 0.8804, 0.2691, 0.904, 0.2756, 0.5135, 0.6187, 0.5326, 0.6307, 0.5246, 0.6693, 0.504, 0.6565, 0.1761, 0.03993, 0.1671, 0.05054, 0.156, 0.02447, 0.1658, 0.0123, 0.6508, 0.7057, 0.67, 0.7198, 0.6672, 0.7651, 0.6475, 0.7506, 0.4802, 0.1633, 0.4708, 0.1595, 0.4792, 0.1266, 0.4895, 0.1306, 0.4368, 0.5728, 0.4554, 0.5842, 0.4432, 0.6188, 0.4231, 0.6065, 0.4708, 0.1595, 0.4517, 0.1522, 0.4586, 0.1189, 0.4792, 0.1266, 0.3803, 0.5399, 0.3894, 0.5451, 0.3736, 0.5764, 0.3638, 0.5706, 0.893, 0.3119, 0.8702, 0.3059, 0.904, 0.2756, 0.9276, 0.2818, 0.4325, 0.145, 0.4134, 0.137, 0.4183, 0.1035, 0.4383, 0.1113, 0.569, 0.1984, 0.5591, 0.1944, 0.5738, 0.1625, 0.5845, 0.1666, 0.1685, 0.4187, 0.1767, 0.4231, 0.1502, 0.4438, 0.1415, 0.4388, 0.8473, 0.2996, 0.8244, 0.2919, 0.8569, 0.2622, 0.8804, 0.2691, 0.3161, 0.5025, 0.3252, 0.5075, 0.3057, 0.5358, 0.2962, 0.5301, 0.6408, 0.2259, 0.6307, 0.2219, 0.6502, 0.1908, 0.6613, 0.1949, 0.4042, 0.133, 0.3952, 0.1293, 0.3985, 0.09585, 0.4084, 0.09968, 0.07155, 0.3695, 0.08716, 0.3768, 0.05916, 0.3939, 0.04386, 0.3865, 0.7804, 0.2772, 0.7582, 0.27, 0.7865, 0.2393, 0.8098, 0.2469, 0.5723, 0.6543, 0.5917, 0.6673, 0.5863, 0.7091, 0.5658, 0.6955, 0.5422, 0.6364, 0.552, 0.6422, 0.5453, 0.6822, 0.5349, 0.6758, 0.2366, 0.457, 0.2452, 0.4617, 0.2216, 0.4857, 0.2125, 0.4803, 0.3584, 0.1151, 0.3402, 0.1071, 0.3405, 0.0735, 0.3595, 0.08094, 0.2539, 0.4665, 0.2721, 0.4764, 0.2493, 0.502, 0.2308, 0.491, 0.4898, 0.1674, 0.4802, 0.1633, 0.4895, 0.1306, 0.4999, 0.1346])
me_plane_001.use_remesh_preserve_volume = False
me_plane_001.use_remesh_preserve_attributes = False
me_plane_001.use_mirror_vertex_groups = False
me_plane_001.update()

# ---- objects
ob_plane = bpy.data.objects.new('Plane', me_plane_001)

# ---- transforms, parenting, visibility, modifiers, constraints
ob_plane.location = (0.0, 0.0, 0.0)
ob_plane.scale = (0.003125, 0.003125, 0.003125)
ob_plane.lineart.crease_threshold = 0.0
_m = ob_plane.modifiers.new('EdgeSplit', 'EDGE_SPLIT')
_m.split_angle = 0.7854

# ---- collection membership
col_collection_1.objects.link(ob_plane)

# ---- scene / render settings (as saved in the file)
scene.frame_start = 1; scene.frame_end = 30; scene.frame_set(0)
scene.render.engine = 'BLENDER_EEVEE_NEXT'
scene.render.image_settings.color_mode = 'RGB'
scene.render.image_settings.compression = 90
scene.render.resolution_percentage = 50
scene.render.dither_intensity = 0.0
scene.render.use_bake_selected_to_active = True
scene.render.bake_margin = 2
scene.render.bake_bias = 0.0
scene.cycles.use_denoising = False
scene.cycles.samples = 10
scene.cycles.sampling_pattern = 'TABULATED_SOBOL'
scene.cycles.light_sampling_threshold = 0.0
scene.cycles.use_adaptive_sampling = False
scene.cycles.use_light_tree = False
scene.cycles.blur_glossy = 0.0
scene.cycles.volume_bounces = 1
scene.cycles.pixel_filter_type = 'GAUSSIAN'
scene.cycles.sample_clamp_indirect = 0.0
scene.view_settings.view_transform = 'Standard'
bpy.context.view_layer.update()

# ---- added for rendering (the .blend has no active camera and no usable light): camera, sun
cam_auto = bpy.data.cameras.new('AutoCamera')
cam_auto.lens = 50.0
cam_auto.sensor_width = 36.0
cam_auto.clip_end = 1000.0
ob_auto_camera = bpy.data.objects.new('AutoCamera', cam_auto)
scene.collection.objects.link(ob_auto_camera)
ob_auto_camera.location = (3.53104, -3.03724, 2.10608)
ob_auto_camera.rotation_euler = (1.09748, -7.21219e-08, 0.694738)
scene.camera = ob_auto_camera
light_auto_sun = bpy.data.lights.new('AutoSun', 'SUN')
light_auto_sun.energy = 3.0
light_auto_sun.angle = 0.0523599
ob_auto_sun = bpy.data.objects.new('AutoSun', light_auto_sun)
scene.collection.objects.link(ob_auto_sun)
ob_auto_sun.rotation_euler = (0.872665, 0.174533, 0.523599)
bpy.context.view_layer.update()
